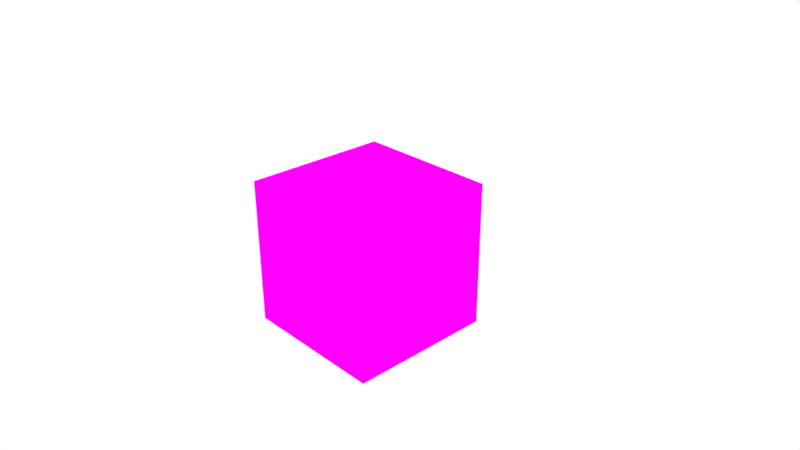 # Source: wasm_trait_rust.blend  (saved by Blender 2.80.39; exported with 4.5.12 LTS)
import bpy
from mathutils import Matrix  # noqa: F401  (used for matrix-valued properties, if any)

bpy.ops.wm.read_factory_settings(use_empty=True)
scene = bpy.context.scene
scene.name = 'Scene'

# ---- collections
col_collection_1 = bpy.data.collections.new('Collection 1'); scene.collection.children.link(col_collection_1)

# ---- images (referenced by path relative to the original .blend; pixels are not part of the script)
import os
ASSET_DIR = os.environ.get("B2B_ASSET_DIR", "")  # directory of the original .blend (textures are referenced by path, not embedded)
HERE = os.path.dirname(os.path.abspath(__file__))  # packed textures are extracted next to this script under _unpacked/

def load_image(name, relpath, width, height, colorspace="sRGB"):
    """Load a texture the original file referenced (path relative to the .blend, or extracted next to this script)."""
    p = next((c for c in (os.path.join(HERE, relpath), os.path.join(ASSET_DIR, relpath)) if relpath and os.path.exists(c)), "")
    if p:
        img = bpy.data.images.load(p, check_existing=True)
        img.name = name
    else:  # same state as the original file: an image datablock whose file is absent (Cycles renders it pink)
        img = bpy.data.images.new(name, width, height)
        img.source = "FILE"
        img.filepath = "//" + (relpath or name)
    img.colorspace_settings.name = colorspace
    return img
img_wasm_png = load_image('wasm.png', 'wasm.png', 1024, 1024, 'sRGB')

# ---- materials (node trees are filled in below, after node groups)
mat_material = bpy.data.materials.new('Material')
mat_material.alpha_threshold = 0.0
mat_material.use_transparent_shadow = False
mat_material.roughness = 0.5
mat_material.line_color = (0.0, 0.0, 0.0, 1.0)

# ---- material node trees
mat_material.use_nodes = True; mat_material.node_tree.nodes.clear()
_N = mat_material.node_tree.nodes; _L = mat_material.node_tree.links
n0 = _N.new('ShaderNodeOutputMaterial'); n0.name = 'Material Output'; n0.location = (300, 300)
n1 = _N.new('ShaderNodeBsdfDiffuse'); n1.name = 'Diffuse BSDF'; n1.location = (10, 300)
n2 = _N.new('ShaderNodeTexImage'); n2.name = 'Image Texture'; n2.location = (-229, 300)
n2.width = 140
n2.image = img_wasm_png
_L.new(n1.outputs[0], n0.inputs[0])
_L.new(n2.outputs[0], n1.inputs[0])
n0.is_active_output = True

# ---- world
world_world = bpy.data.worlds.new('World'); scene.world = world_world
world_world.use_nodes = True; world_world.node_tree.nodes.clear()
_N = world_world.node_tree.nodes; _L = world_world.node_tree.links
n0 = _N.new('ShaderNodeOutputWorld'); n0.name = 'World Output'; n0.location = (300, 300)
n1 = _N.new('ShaderNodeBackground'); n1.name = 'Background'; n1.location = (10, 300)
n1.inputs[0].default_value = (1.0, 1.0, 1.0, 1.0)
_L.new(n1.outputs[0], n0.inputs[0])
n0.is_active_output = True
world_world.color = (0.05088, 0.05088, 0.05088)
world_world.use_sun_shadow = False
world_world.sun_shadow_jitter_overblur = 0.0
world_world.cycles.sampling_method = 'MANUAL'

# ---- cameras
cam_camera = bpy.data.cameras.new('Camera')
cam_camera.clip_end = 100.0
cam_camera.lens = 35.0
cam_camera.sensor_width = 32.0
cam_camera.sensor_height = 18.0
cam_camera.ortho_scale = 7.314
cam_camera.dof.focus_distance = 0.0
cam_camera.dof.aperture_fstop = 128.0

# ---- lights
light_lamp = bpy.data.lights.new('Lamp', 'POINT')
light_lamp.transmission_factor = 0.0
light_lamp.cutoff_distance = 30.0
light_lamp.energy = 100.0
light_lamp.shadow_buffer_clip_start = 1.001
light_lamp.shadow_soft_size = 0.1
light_lamp.shadow_maximum_resolution = 0.006
light_lamp.use_absolute_resolution = True

# ---- meshes
me_cube = bpy.data.meshes.new('Cube')
me_cube.from_pydata([(1.0, 1.0, -1.0), (1.0, -1.0, -1.0), (-1.0, -1.0, -1.0), (-1.0, 1.0, -1.0), (1.0, 1.0, 1.0), (1.0, -1.0, 1.0), (-1.0, -1.0, 1.0), (-1.0, 1.0, 1.0)], [], [(0, 1, 2, 3), (4, 7, 6, 5), (0, 4, 5, 1), (1, 5, 6, 2), (2, 6, 7, 3), (4, 0, 3, 7)])
_uv = me_cube.uv_layers.new(name='UVMap')
_uv.uv.foreach_set('vector', [0.0, 0.0, 1.0, 0.0, 1.0, 1.0, 0.0, 1.0, 0.0, 0.0, 1.0, 0.0, 1.0, 1.0, 0.0, 1.0, 0.0, 0.0, 1.0, 0.0, 1.0, 1.0, 0.0, 1.0, 0.0, 0.0, 1.0, 0.0, 1.0, 1.0, 0.0, 1.0, 0.0, 0.0, 1.0, 0.0, 1.0, 1.0, 0.0, 1.0, 0.0, 0.0, 1.0, 0.0, 1.0, 1.0, 0.0, 1.0])
me_cube.materials.append(mat_material)
me_cube.use_remesh_preserve_volume = False
me_cube.use_remesh_preserve_attributes = False
me_cube.use_mirror_vertex_groups = False
me_cube.update()

# ---- objects
ob_cube = bpy.data.objects.new('Cube', me_cube)
ob_lamp = bpy.data.objects.new('Lamp', light_lamp)
ob_camera = bpy.data.objects.new('Camera', cam_camera)

# ---- transforms, parenting, visibility, modifiers, constraints
ob_cube.location = (0.0, 0.0, 0.0)
ob_cube.lock_rotations_4d = False
ob_cube.empty_display_type = 'ARROWS'
ob_cube.lineart.crease_threshold = 0.0
ob_lamp.location = (4.076, 1.005, 5.904)
ob_lamp.rotation_euler = (0.6503, 0.05522, 1.866)
ob_lamp.lock_rotations_4d = False
ob_lamp.empty_display_type = 'ARROWS'
ob_lamp.color = (0.0, 0.0, 0.0, 0.0)
ob_lamp.lineart.crease_threshold = 0.0
ob_camera.location = (7.481, -6.508, 5.344)
ob_camera.rotation_euler = (1.109, 0.0, 0.8149)
ob_camera.lock_rotations_4d = False
ob_camera.empty_display_type = 'ARROWS'
ob_camera.color = (0.0, 0.0, 0.0, 0.0)
ob_camera.display_type = 'WIRE'
ob_camera.lineart.crease_threshold = 0.0

# ---- collection membership
col_collection_1.objects.link(ob_cube)
col_collection_1.objects.link(ob_lamp)
col_collection_1.objects.link(ob_camera)

# ---- scene / render settings (as saved in the file)
scene.camera = ob_camera
scene.frame_start = 1; scene.frame_end = 250; scene.frame_set(1)
scene.render.engine = 'BLENDER_EEVEE_NEXT'
scene.render.resolution_percentage = 50
scene.render.dither_intensity = 0.0
scene.render.motion_blur_shutter = 1.0
scene.cycles.use_denoising = False
scene.cycles.samples = 128
scene.cycles.sampling_pattern = 'TABULATED_SOBOL'
scene.cycles.use_adaptive_sampling = False
scene.cycles.use_light_tree = False
scene.cycles.blur_glossy = 0.0
scene.cycles.sample_clamp_indirect = 0.0
scene.view_settings.view_transform = 'Standard'
bpy.context.view_layer.update()
